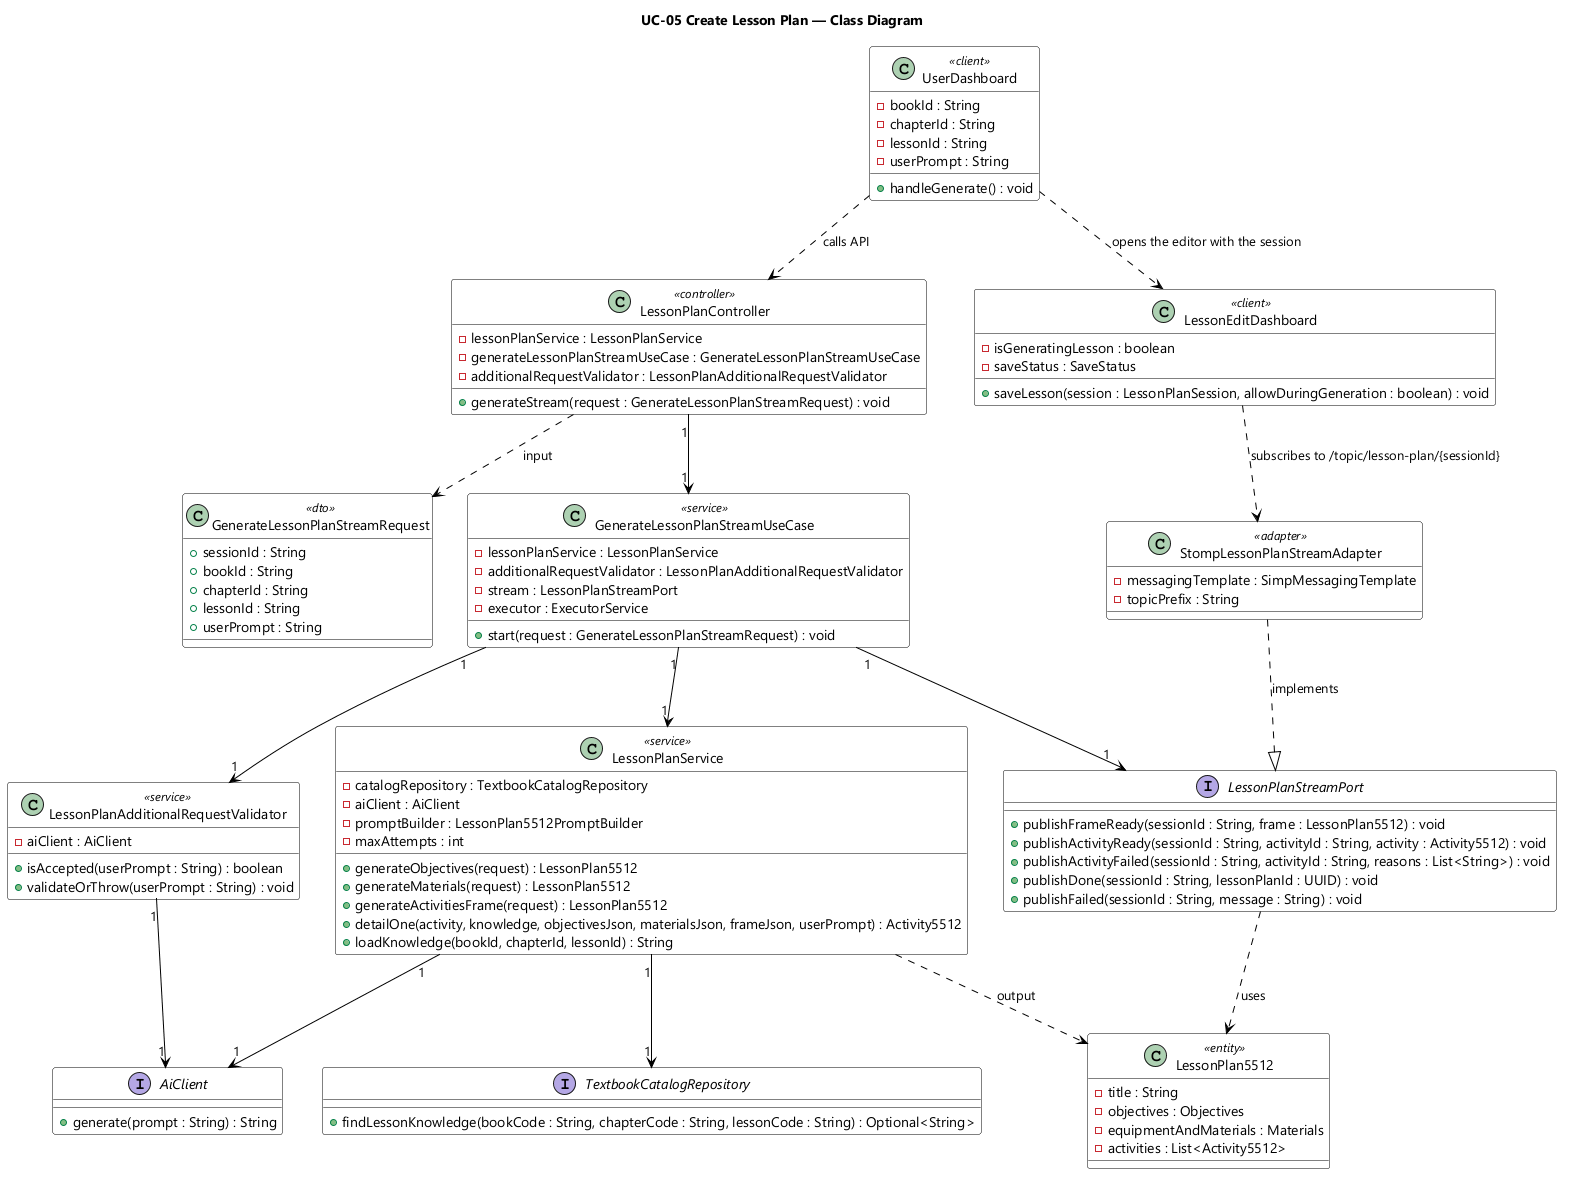

The diagram above was rendered by PlantUML. Its source (embedded in the PNG):
@startuml UC-05 Create Lesson Plan - Class Diagram
skinparamlocked dpi 96
skinparam defaultFontName "Segoe UI"
skinparam shadowing false
skinparam classBackgroundColor #FFFFFF
skinparam classBorderColor #000000
skinparam ArrowColor #000000
title UC-05 Create Lesson Plan — Class Diagram

class UserDashboard <<client>> {
  - bookId : String
  - chapterId : String
  - lessonId : String
  - userPrompt : String
  + handleGenerate() : void
}

class LessonEditDashboard <<client>> {
  - isGeneratingLesson : boolean
  - saveStatus : SaveStatus
  + saveLesson(session : LessonPlanSession, allowDuringGeneration : boolean) : void
}

class GenerateLessonPlanStreamRequest <<dto>> {
  + sessionId : String
  + bookId : String
  + chapterId : String
  + lessonId : String
  + userPrompt : String
}

class LessonPlanController <<controller>> {
  - lessonPlanService : LessonPlanService
  - generateLessonPlanStreamUseCase : GenerateLessonPlanStreamUseCase
  - additionalRequestValidator : LessonPlanAdditionalRequestValidator
  + generateStream(request : GenerateLessonPlanStreamRequest) : void
}

class GenerateLessonPlanStreamUseCase <<service>> {
  - lessonPlanService : LessonPlanService
  - additionalRequestValidator : LessonPlanAdditionalRequestValidator
  - stream : LessonPlanStreamPort
  - executor : ExecutorService
  + start(request : GenerateLessonPlanStreamRequest) : void
}

class LessonPlanAdditionalRequestValidator <<service>> {
  - aiClient : AiClient
  + isAccepted(userPrompt : String) : boolean
  + validateOrThrow(userPrompt : String) : void
}

class LessonPlanService <<service>> {
  - catalogRepository : TextbookCatalogRepository
  - aiClient : AiClient
  - promptBuilder : LessonPlan5512PromptBuilder
  - maxAttempts : int
  + generateObjectives(request) : LessonPlan5512
  + generateMaterials(request) : LessonPlan5512
  + generateActivitiesFrame(request) : LessonPlan5512
  + detailOne(activity, knowledge, objectivesJson, materialsJson, frameJson, userPrompt) : Activity5512
  + loadKnowledge(bookId, chapterId, lessonId) : String
}

interface TextbookCatalogRepository {
  + findLessonKnowledge(bookCode : String, chapterCode : String, lessonCode : String) : Optional<String>
}

interface AiClient {
  + generate(prompt : String) : String
}

interface LessonPlanStreamPort {
  + publishFrameReady(sessionId : String, frame : LessonPlan5512) : void
  + publishActivityReady(sessionId : String, activityId : String, activity : Activity5512) : void
  + publishActivityFailed(sessionId : String, activityId : String, reasons : List<String>) : void
  + publishDone(sessionId : String, lessonPlanId : UUID) : void
  + publishFailed(sessionId : String, message : String) : void
}

class StompLessonPlanStreamAdapter <<adapter>> {
  - messagingTemplate : SimpMessagingTemplate
  - topicPrefix : String
}

class LessonPlan5512 <<entity>> {
  - title : String
  - objectives : Objectives
  - equipmentAndMaterials : Materials
  - activities : List<Activity5512>
}

UserDashboard ..> LessonPlanController : calls API
UserDashboard ..> LessonEditDashboard : opens the editor with the session
LessonPlanController ..> GenerateLessonPlanStreamRequest : input
LessonPlanController "1" --> "1" GenerateLessonPlanStreamUseCase
GenerateLessonPlanStreamUseCase "1" --> "1" LessonPlanAdditionalRequestValidator
GenerateLessonPlanStreamUseCase "1" --> "1" LessonPlanService
GenerateLessonPlanStreamUseCase "1" --> "1" LessonPlanStreamPort
LessonPlanAdditionalRequestValidator "1" --> "1" AiClient
LessonPlanService "1" --> "1" TextbookCatalogRepository
LessonPlanService "1" --> "1" AiClient
LessonPlanService ..> LessonPlan5512 : output
StompLessonPlanStreamAdapter ..|> LessonPlanStreamPort : implements
LessonPlanStreamPort ..> LessonPlan5512 : uses
LessonEditDashboard ..> StompLessonPlanStreamAdapter : subscribes to /topic/lesson-plan/{sessionId}

@enduml